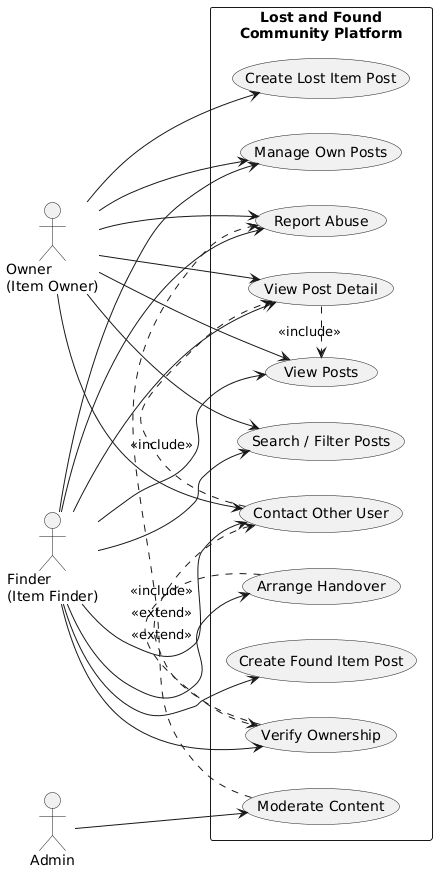

The diagram above was rendered by PlantUML. Its source (embedded in the PNG):
@startuml
left to right direction

actor "Owner\n(Item Owner)" as Owner
actor "Finder\n(Item Finder)" as Finder
actor "Admin" as Admin

rectangle "Lost and Found\nCommunity Platform" {

  ' UC-01
  usecase "View Posts" as UC_ViewPosts

  ' UC-02
  usecase "View Post Detail" as UC_ViewPostDetail

  ' UC-03
  usecase "Search / Filter Posts" as UC_SearchPosts

  ' UC-04
  usecase "Create Lost Item Post" as UC_CreateLost

  ' UC-05
  usecase "Create Found Item Post" as UC_CreateFound

  ' UC-06
  usecase "Manage Own Posts" as UC_ManageOwnPosts

  ' UC-07
  usecase "Contact Other User" as UC_ContactUser

  ' UC-08
  usecase "Verify Ownership" as UC_VerifyOwnership

  ' UC-09
  usecase "Arrange Handover" as UC_ArrangeHandover

  ' UC-10
  usecase "Report Abuse" as UC_ReportAbuse

  ' UC-11
  usecase "Moderate Content" as UC_Moderate
}

' ====== Owner ======
Owner --> UC_ViewPosts
Owner --> UC_ViewPostDetail
Owner --> UC_SearchPosts

Owner --> UC_CreateLost
Owner --> UC_ManageOwnPosts

Owner --> UC_ContactUser
Owner --> UC_ReportAbuse

' ====== Finder ======
Finder --> UC_ViewPosts
Finder --> UC_ViewPostDetail
Finder --> UC_SearchPosts

Finder --> UC_CreateFound
Finder --> UC_ManageOwnPosts

Finder --> UC_ContactUser
Finder --> UC_VerifyOwnership
Finder --> UC_ArrangeHandover
Finder --> UC_ReportAbuse

' ====== Admin ======
Admin --> UC_Moderate

' ====== include / extend ilişkileri ======

' UC-02 includes UC-01
UC_ViewPostDetail .> UC_ViewPosts : <<include>>

' UC-07 includes UC-02
UC_ContactUser .> UC_ViewPostDetail : <<include>>

' UC-08 extends UC-07
UC_VerifyOwnership .> UC_ContactUser : <<extend>>

' UC-09 extends UC-08
UC_ArrangeHandover .> UC_VerifyOwnership : <<extend>>

' UC-11 includes UC-10
UC_Moderate .> UC_ReportAbuse : <<include>>
@enduml